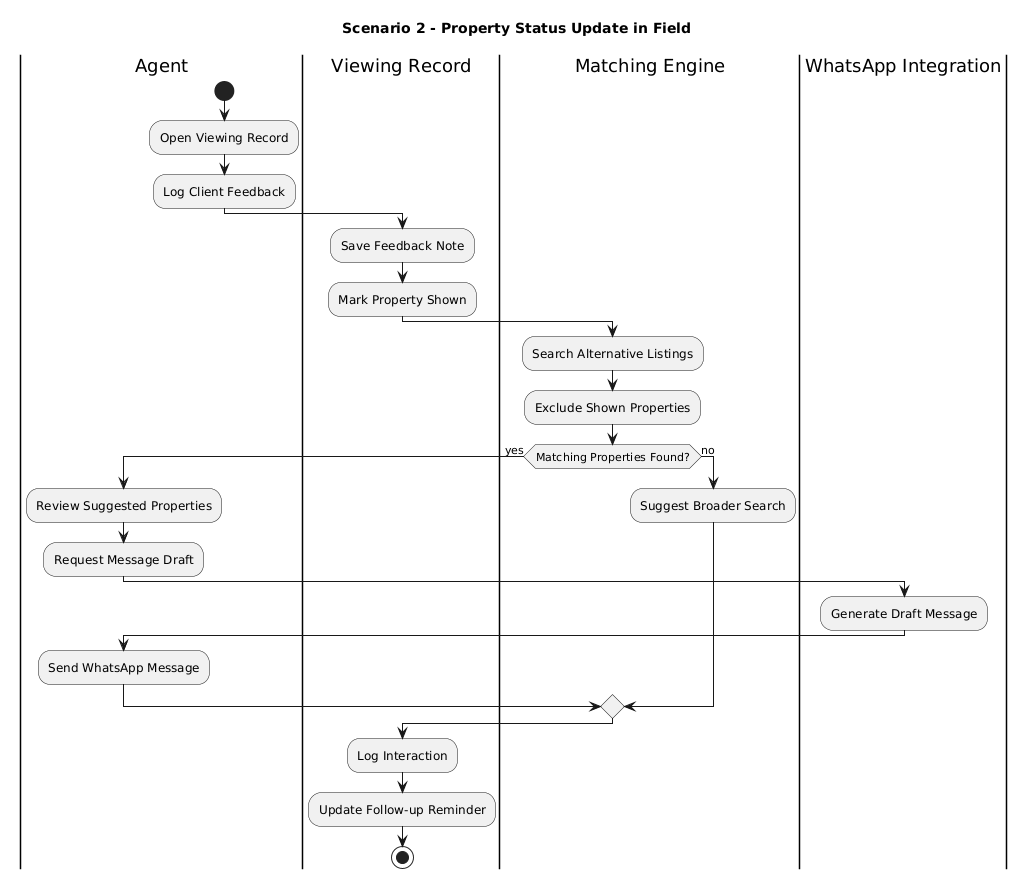

The diagram above was rendered by PlantUML. Its source (embedded in the PNG):
@startuml
title Scenario 2 - Property Status Update in Field

|Agent|
start
:Open Viewing Record;
:Log Client Feedback;

|Viewing Record|
:Save Feedback Note;
:Mark Property Shown;

|Matching Engine|
:Search Alternative Listings;
:Exclude Shown Properties;

if (Matching Properties Found?) then (yes)

|Agent|
:Review Suggested Properties;
:Request Message Draft;

|WhatsApp Integration|
:Generate Draft Message;

|Agent|
:Send WhatsApp Message;

else (no)

|Matching Engine|
:Suggest Broader Search;

endif

|Viewing Record|
:Log Interaction;
:Update Follow-up Reminder;

stop
@enduml